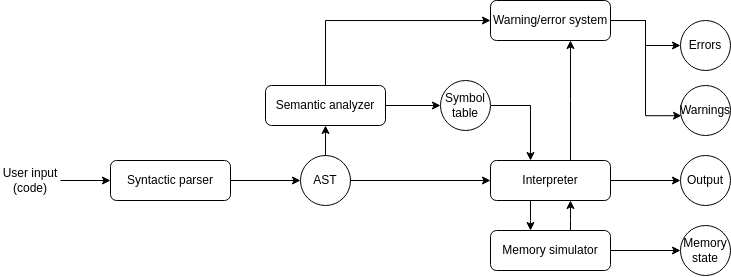

The diagram above was exported from draw.io. Its source (the exported page's mxGraphModel, read from the mxfile embedded in the PNG):
<mxGraphModel dx="989" dy="581" grid="1" gridSize="10" guides="1" tooltips="1" connect="1" arrows="1" fold="1" page="1" pageScale="1" pageWidth="850" pageHeight="1100" math="0" shadow="0">
  <root>
    <mxCell id="0" />
    <mxCell id="1" parent="0" />
    <mxCell id="52q_jjg4ZnR4uYSFhm86-6" style="edgeStyle=orthogonalEdgeStyle;rounded=0;orthogonalLoop=1;jettySize=auto;html=1;" edge="1" parent="1" source="52q_jjg4ZnR4uYSFhm86-1" target="52q_jjg4ZnR4uYSFhm86-5">
      <mxGeometry relative="1" as="geometry" />
    </mxCell>
    <mxCell id="52q_jjg4ZnR4uYSFhm86-1" value="Syntactic parser" style="rounded=1;whiteSpace=wrap;html=1;" vertex="1" parent="1">
      <mxGeometry x="120" y="490" width="120" height="40" as="geometry" />
    </mxCell>
    <mxCell id="52q_jjg4ZnR4uYSFhm86-3" style="edgeStyle=orthogonalEdgeStyle;rounded=0;orthogonalLoop=1;jettySize=auto;html=1;" edge="1" parent="1" source="52q_jjg4ZnR4uYSFhm86-2" target="52q_jjg4ZnR4uYSFhm86-1">
      <mxGeometry relative="1" as="geometry" />
    </mxCell>
    <mxCell id="52q_jjg4ZnR4uYSFhm86-2" value="User input (code)" style="text;html=1;align=center;verticalAlign=middle;whiteSpace=wrap;rounded=0;" vertex="1" parent="1">
      <mxGeometry x="10" y="495" width="60" height="30" as="geometry" />
    </mxCell>
    <mxCell id="52q_jjg4ZnR4uYSFhm86-17" style="edgeStyle=orthogonalEdgeStyle;rounded=0;orthogonalLoop=1;jettySize=auto;html=1;" edge="1" parent="1" source="52q_jjg4ZnR4uYSFhm86-5" target="52q_jjg4ZnR4uYSFhm86-14">
      <mxGeometry relative="1" as="geometry" />
    </mxCell>
    <mxCell id="52q_jjg4ZnR4uYSFhm86-18" style="edgeStyle=orthogonalEdgeStyle;rounded=0;orthogonalLoop=1;jettySize=auto;html=1;" edge="1" parent="1" source="52q_jjg4ZnR4uYSFhm86-5" target="52q_jjg4ZnR4uYSFhm86-7">
      <mxGeometry relative="1" as="geometry" />
    </mxCell>
    <mxCell id="52q_jjg4ZnR4uYSFhm86-5" value="AST" style="ellipse;whiteSpace=wrap;html=1;" vertex="1" parent="1">
      <mxGeometry x="310" y="485" width="50" height="50" as="geometry" />
    </mxCell>
    <mxCell id="52q_jjg4ZnR4uYSFhm86-12" style="edgeStyle=orthogonalEdgeStyle;rounded=0;orthogonalLoop=1;jettySize=auto;html=1;" edge="1" parent="1" source="52q_jjg4ZnR4uYSFhm86-7" target="52q_jjg4ZnR4uYSFhm86-10">
      <mxGeometry relative="1" as="geometry" />
    </mxCell>
    <mxCell id="52q_jjg4ZnR4uYSFhm86-43" style="edgeStyle=orthogonalEdgeStyle;rounded=0;orthogonalLoop=1;jettySize=auto;html=1;" edge="1" parent="1" source="52q_jjg4ZnR4uYSFhm86-7" target="52q_jjg4ZnR4uYSFhm86-33">
      <mxGeometry relative="1" as="geometry">
        <Array as="points">
          <mxPoint x="335" y="350" />
        </Array>
      </mxGeometry>
    </mxCell>
    <mxCell id="52q_jjg4ZnR4uYSFhm86-7" value="Semantic analyzer" style="rounded=1;whiteSpace=wrap;html=1;" vertex="1" parent="1">
      <mxGeometry x="275" y="415" width="120" height="40" as="geometry" />
    </mxCell>
    <mxCell id="52q_jjg4ZnR4uYSFhm86-15" style="edgeStyle=orthogonalEdgeStyle;rounded=0;orthogonalLoop=1;jettySize=auto;html=1;" edge="1" parent="1" source="52q_jjg4ZnR4uYSFhm86-10" target="52q_jjg4ZnR4uYSFhm86-14">
      <mxGeometry relative="1" as="geometry">
        <Array as="points">
          <mxPoint x="540" y="435" />
        </Array>
      </mxGeometry>
    </mxCell>
    <mxCell id="52q_jjg4ZnR4uYSFhm86-10" value="Symbol table" style="ellipse;whiteSpace=wrap;html=1;" vertex="1" parent="1">
      <mxGeometry x="450" y="410" width="50" height="50" as="geometry" />
    </mxCell>
    <mxCell id="52q_jjg4ZnR4uYSFhm86-20" style="edgeStyle=orthogonalEdgeStyle;rounded=0;orthogonalLoop=1;jettySize=auto;html=1;" edge="1" parent="1" source="52q_jjg4ZnR4uYSFhm86-14" target="52q_jjg4ZnR4uYSFhm86-19">
      <mxGeometry relative="1" as="geometry" />
    </mxCell>
    <mxCell id="52q_jjg4ZnR4uYSFhm86-28" style="edgeStyle=orthogonalEdgeStyle;rounded=0;orthogonalLoop=1;jettySize=auto;html=1;" edge="1" parent="1" source="52q_jjg4ZnR4uYSFhm86-14" target="52q_jjg4ZnR4uYSFhm86-25">
      <mxGeometry relative="1" as="geometry">
        <Array as="points">
          <mxPoint x="540" y="550" />
          <mxPoint x="540" y="550" />
        </Array>
      </mxGeometry>
    </mxCell>
    <mxCell id="52q_jjg4ZnR4uYSFhm86-44" style="edgeStyle=orthogonalEdgeStyle;rounded=0;orthogonalLoop=1;jettySize=auto;html=1;" edge="1" parent="1" source="52q_jjg4ZnR4uYSFhm86-14" target="52q_jjg4ZnR4uYSFhm86-33">
      <mxGeometry relative="1" as="geometry">
        <Array as="points">
          <mxPoint x="580" y="430" />
          <mxPoint x="580" y="430" />
        </Array>
      </mxGeometry>
    </mxCell>
    <mxCell id="52q_jjg4ZnR4uYSFhm86-14" value="Interpreter" style="rounded=1;whiteSpace=wrap;html=1;" vertex="1" parent="1">
      <mxGeometry x="500" y="490" width="120" height="40" as="geometry" />
    </mxCell>
    <mxCell id="52q_jjg4ZnR4uYSFhm86-19" value="Output" style="ellipse;whiteSpace=wrap;html=1;" vertex="1" parent="1">
      <mxGeometry x="690" y="485" width="50" height="50" as="geometry" />
    </mxCell>
    <mxCell id="52q_jjg4ZnR4uYSFhm86-23" value="Memory state" style="ellipse;whiteSpace=wrap;html=1;" vertex="1" parent="1">
      <mxGeometry x="690" y="555" width="50" height="50" as="geometry" />
    </mxCell>
    <mxCell id="52q_jjg4ZnR4uYSFhm86-27" style="edgeStyle=orthogonalEdgeStyle;rounded=0;orthogonalLoop=1;jettySize=auto;html=1;" edge="1" parent="1" source="52q_jjg4ZnR4uYSFhm86-25" target="52q_jjg4ZnR4uYSFhm86-14">
      <mxGeometry relative="1" as="geometry">
        <Array as="points">
          <mxPoint x="580" y="550" />
          <mxPoint x="580" y="550" />
        </Array>
      </mxGeometry>
    </mxCell>
    <mxCell id="52q_jjg4ZnR4uYSFhm86-30" style="edgeStyle=orthogonalEdgeStyle;rounded=0;orthogonalLoop=1;jettySize=auto;html=1;" edge="1" parent="1" source="52q_jjg4ZnR4uYSFhm86-25" target="52q_jjg4ZnR4uYSFhm86-23">
      <mxGeometry relative="1" as="geometry" />
    </mxCell>
    <mxCell id="52q_jjg4ZnR4uYSFhm86-25" value="Memory simulator" style="rounded=1;whiteSpace=wrap;html=1;" vertex="1" parent="1">
      <mxGeometry x="500" y="560" width="120" height="40" as="geometry" />
    </mxCell>
    <mxCell id="52q_jjg4ZnR4uYSFhm86-41" style="edgeStyle=orthogonalEdgeStyle;rounded=0;orthogonalLoop=1;jettySize=auto;html=1;" edge="1" parent="1" source="52q_jjg4ZnR4uYSFhm86-33" target="52q_jjg4ZnR4uYSFhm86-40">
      <mxGeometry relative="1" as="geometry" />
    </mxCell>
    <mxCell id="52q_jjg4ZnR4uYSFhm86-33" value="Warning/error system" style="rounded=1;whiteSpace=wrap;html=1;" vertex="1" parent="1">
      <mxGeometry x="500" y="330" width="120" height="40" as="geometry" />
    </mxCell>
    <mxCell id="52q_jjg4ZnR4uYSFhm86-39" value="Warnings" style="ellipse;whiteSpace=wrap;html=1;" vertex="1" parent="1">
      <mxGeometry x="690" y="415" width="50" height="50" as="geometry" />
    </mxCell>
    <mxCell id="52q_jjg4ZnR4uYSFhm86-40" value="Errors" style="ellipse;whiteSpace=wrap;html=1;" vertex="1" parent="1">
      <mxGeometry x="690" y="350" width="50" height="50" as="geometry" />
    </mxCell>
    <mxCell id="52q_jjg4ZnR4uYSFhm86-42" style="edgeStyle=orthogonalEdgeStyle;rounded=0;orthogonalLoop=1;jettySize=auto;html=1;entryX=0.02;entryY=0.604;entryDx=0;entryDy=0;entryPerimeter=0;" edge="1" parent="1" source="52q_jjg4ZnR4uYSFhm86-33" target="52q_jjg4ZnR4uYSFhm86-39">
      <mxGeometry relative="1" as="geometry" />
    </mxCell>
  </root>
</mxGraphModel>